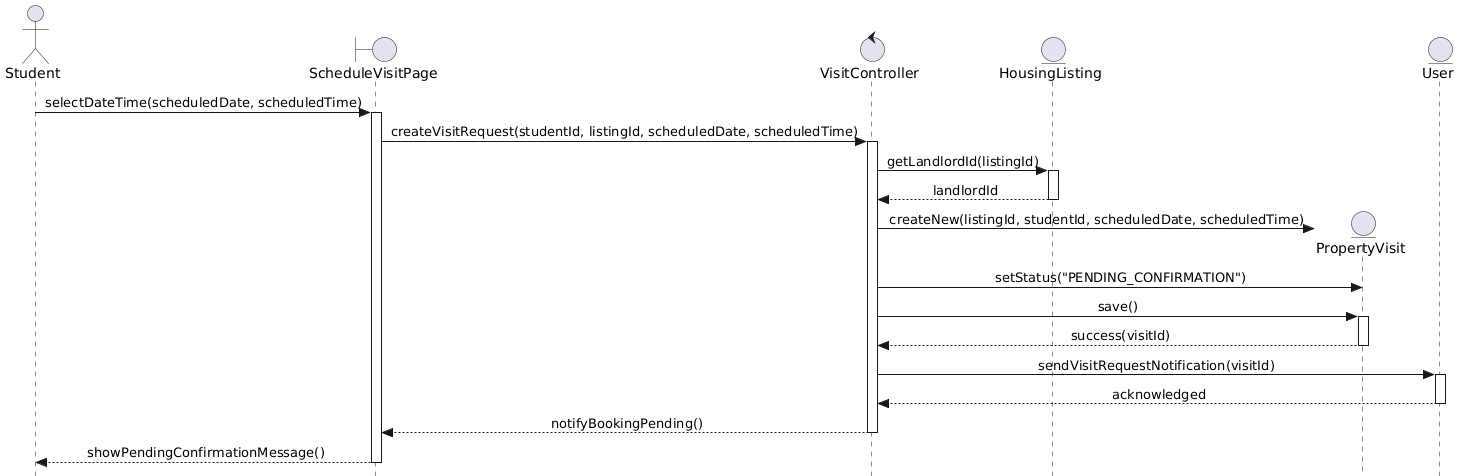

The diagram above was rendered by PlantUML. Its source (embedded in the PNG):
@startuml
skinparam style strictuml
skinparam sequenceMessageAlign center

actor "Student" as Student
boundary "ScheduleVisitPage" as UI
control "VisitController" as Ctrl
entity "HousingListing" as ListingModel
entity "PropertyVisit" as VisitModel
entity "User" as Landlord

Student -> UI : selectDateTime(scheduledDate, scheduledTime)
activate UI
UI -> Ctrl : createVisitRequest(studentId, listingId, scheduledDate, scheduledTime)
activate Ctrl

Ctrl -> ListingModel : getLandlordId(listingId)
activate ListingModel
ListingModel --> Ctrl : landlordId
deactivate ListingModel

create VisitModel
Ctrl -> VisitModel : createNew(listingId, studentId, scheduledDate, scheduledTime)
Ctrl -> VisitModel : setStatus("PENDING_CONFIRMATION")
Ctrl -> VisitModel : save()
activate VisitModel
VisitModel --> Ctrl : success(visitId)
deactivate VisitModel

Ctrl -> Landlord : sendVisitRequestNotification(visitId)
activate Landlord
Landlord --> Ctrl : acknowledged
deactivate Landlord

Ctrl --> UI : notifyBookingPending()
deactivate Ctrl
UI --> Student : showPendingConfirmationMessage()
deactivate UI
@enduml